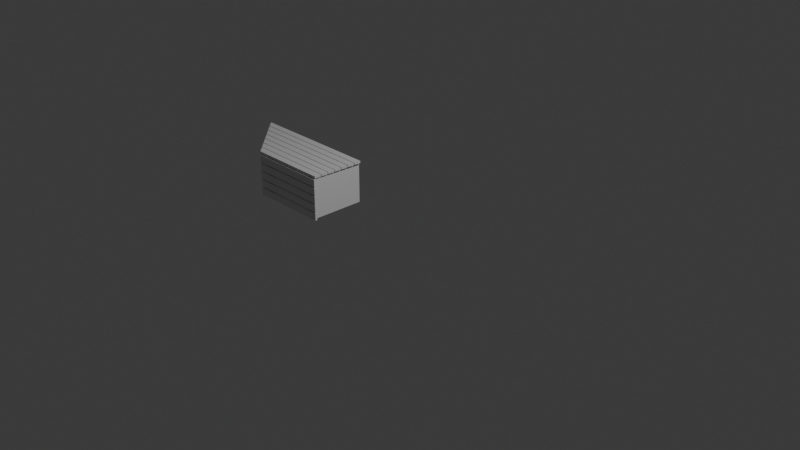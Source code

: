 # Source: bench3.blend  (saved by Blender 4.0.36; exported with 4.5.12 LTS)
import bpy
from mathutils import Matrix  # noqa: F401  (used for matrix-valued properties, if any)

bpy.ops.wm.read_factory_settings(use_empty=True)
scene = bpy.context.scene
scene.name = 'Scene'

# ---- collections
col_collection = bpy.data.collections.new('Collection'); scene.collection.children.link(col_collection)

# ---- materials (node trees are filled in below, after node groups)
mat_material_002 = bpy.data.materials.new('Material.002')
mat_material_002.alpha_threshold = 0.0
mat_material_002.use_transparent_shadow = False
mat_material_002.roughness = 0.5
mat_material_002.line_color = (0.0, 0.0, 0.0, 1.0)

# ---- material node trees
mat_material_002.use_nodes = True; mat_material_002.node_tree.nodes.clear()
_N = mat_material_002.node_tree.nodes; _L = mat_material_002.node_tree.links
n0 = _N.new('ShaderNodeOutputMaterial'); n0.name = 'Material Output'; n0.location = (300, 300)
n1 = _N.new('ShaderNodeBsdfPrincipled'); n1.name = 'Principled BSDF'; n1.location = (10, 300)
n1.inputs[3].default_value = 1.45
_L.new(n1.outputs[0], n0.inputs[0])
n0.is_active_output = True

# ---- world
world_world = bpy.data.worlds.new('World'); scene.world = world_world
world_world.use_nodes = True; world_world.node_tree.nodes.clear()
_N = world_world.node_tree.nodes; _L = world_world.node_tree.links
n0 = _N.new('ShaderNodeOutputWorld'); n0.name = 'World Output'; n0.location = (300, 300)
n1 = _N.new('ShaderNodeBackground'); n1.name = 'Background'; n1.location = (10, 300)
n1.inputs[0].default_value = (0.05088, 0.05088, 0.05088, 1.0)
_L.new(n1.outputs[0], n0.inputs[0])
n0.is_active_output = True
world_world.color = (0.05088, 0.05088, 0.05088)
world_world.use_sun_shadow = False
world_world.sun_shadow_jitter_overblur = 0.0

# ---- cameras
cam_camera = bpy.data.cameras.new('Camera')
cam_camera.clip_end = 100.0
cam_camera.ortho_scale = 7.314

# ---- lights
light_light = bpy.data.lights.new('Light', 'POINT')
light_light.transmission_factor = 0.0
light_light.use_soft_falloff = False
light_light.energy = 1000.0
light_light.shadow_soft_size = 0.1
light_light.shadow_maximum_resolution = 0.006
light_light.use_absolute_resolution = True

# ---- meshes
me_cube_002 = bpy.data.meshes.new('Cube.002')
me_cube_002.from_pydata([(-0.9421, 0.3, 0.2595), (-0.9421, 0.2185, 0.2595), (-0.9415, 0.2185, 0.2345), (-0.9415, 0.3, 0.2345), (-0.9421, 0.2022, 0.2595), (-0.9421, 0.1207, 0.2595), (-0.9415, 0.1207, 0.2345), (-0.9415, 0.2022, 0.2345), (-0.9421, 0.1044, 0.2595), (-0.9421, 0.02288, 0.2595), (-0.9415, 0.02288, 0.2345), (-0.9415, 0.1044, 0.2345), (-0.9421, 0.006581, 0.2595), (-0.9421, -0.07492, 0.2595), (-0.9415, -0.07492, 0.2345), (-0.9415, 0.006581, 0.2345), (-0.9421, -0.09123, 0.2595), (-0.9421, -0.1727, 0.2595), (-0.9415, -0.1727, 0.2345), (-0.9415, -0.09123, 0.2345), (-0.9279, 0.3368, -0.3715), (-0.9297, 0.3368, -0.29), (-0.9297, 0.3117, -0.29), (-0.9279, 0.3117, -0.3715), (-0.9299, 0.3368, -0.2819), (-0.9318, 0.3368, -0.2004), (-0.9318, 0.3117, -0.2004), (-0.9299, 0.3117, -0.2819), (-0.9319, 0.3368, -0.1922), (-0.9338, 0.3368, -0.1107), (-0.9338, 0.3117, -0.1107), (-0.9319, 0.3117, -0.1922), (-0.9339, 0.3368, -0.1026), (-0.9358, 0.3368, -0.02106), (-0.9358, 0.3117, -0.02106), (-0.9339, 0.3117, -0.1026), (-0.936, 0.3368, -0.01291), (-0.9378, 0.3368, 0.0686), (-0.9378, 0.3117, 0.0686), (-0.936, 0.3117, -0.01291), (-0.938, 0.3368, 0.07675), (-0.9398, 0.3368, 0.1583), (-0.9398, 0.3117, 0.1583), (-0.938, 0.3117, 0.07675), (-0.94, 0.3368, 0.1664), (-0.9418, 0.3368, 0.2479), (-0.9418, 0.3117, 0.2479), (-0.94, 0.3117, 0.1664), (-1.866, 0.3, 0.2595), (-1.866, 0.2185, 0.2595), (-1.891, 0.2185, 0.2345), (-1.891, 0.3, 0.2345), (-1.866, 0.2022, 0.2595), (-1.866, 0.1207, 0.2595), (-1.891, 0.1207, 0.2345), (-1.891, 0.2022, 0.2345), (-1.866, 0.1044, 0.2595), (-1.866, 0.02288, 0.2595), (-1.891, 0.02288, 0.2345), (-1.891, 0.1044, 0.2345), (-1.866, 0.006581, 0.2595), (-1.866, -0.07492, 0.2595), (-1.891, -0.07492, 0.2345), (-1.891, 0.006581, 0.2345), (-1.866, -0.09123, 0.2595), (-1.866, -0.1727, 0.2595), (-1.891, -0.1727, 0.2345), (-1.891, -0.09123, 0.2345), (-2.497, 0.3368, -0.3715), (-2.416, 0.3368, -0.29), (-2.416, 0.3117, -0.29), (-2.497, 0.3117, -0.3715), (-2.408, 0.3368, -0.2819), (-2.326, 0.3368, -0.2004), (-2.326, 0.3117, -0.2004), (-2.408, 0.3117, -0.2819), (-2.318, 0.3368, -0.1922), (-2.236, 0.3368, -0.1107), (-2.236, 0.3117, -0.1107), (-2.318, 0.3117, -0.1922), (-2.228, 0.3368, -0.1026), (-2.147, 0.3368, -0.02106), (-2.147, 0.3117, -0.02106), (-2.228, 0.3117, -0.1026), (-2.139, 0.3368, -0.01291), (-2.057, 0.3368, 0.0686), (-2.057, 0.3117, 0.0686), (-2.139, 0.3117, -0.01291), (-2.049, 0.3368, 0.07675), (-1.967, 0.3368, 0.1583), (-1.967, 0.3117, 0.1583), (-2.049, 0.3117, 0.07675), (-1.959, 0.3368, 0.1664), (-1.878, 0.3368, 0.2479), (-1.878, 0.3117, 0.2479), (-1.959, 0.3117, 0.1664), (-1.761, -0.1607, 0.235), (-1.761, 0.3152, 0.235), (-1.761, -0.1607, -0.378), (-1.761, 0.3152, -0.378), (-1.643, -0.1607, 0.235), (-1.643, 0.3152, 0.235), (-1.643, -0.1607, -0.378), (-1.643, 0.3152, -0.378), (-1.077, -0.1607, 0.235), (-1.077, 0.3152, 0.235), (-1.077, -0.1607, -0.378), (-1.077, 0.3152, -0.378), (-0.9585, -0.1607, 0.235), (-0.9585, 0.3152, 0.235), (-0.9585, -0.1607, -0.378), (-0.9585, 0.3152, -0.378)], [], [(1, 0, 48, 49), (2, 1, 49, 50), (3, 2, 50, 51), (0, 3, 51, 48), (5, 4, 52, 53), (6, 5, 53, 54), (7, 6, 54, 55), (4, 7, 55, 52), (9, 8, 56, 57), (10, 9, 57, 58), (11, 10, 58, 59), (8, 11, 59, 56), (13, 12, 60, 61), (14, 13, 61, 62), (15, 14, 62, 63), (12, 15, 63, 60), (17, 16, 64, 65), (18, 17, 65, 66), (19, 18, 66, 67), (16, 19, 67, 64), (21, 20, 68, 69), (70, 22, 21, 69), (23, 22, 70, 71), (68, 20, 23, 71), (25, 24, 72, 73), (74, 26, 25, 73), (75, 27, 26, 74), (72, 24, 27, 75), (29, 28, 76, 77), (78, 30, 29, 77), (79, 31, 30, 78), (76, 28, 31, 79), (33, 32, 80, 81), (82, 34, 33, 81), (83, 35, 34, 82), (80, 32, 35, 83), (37, 36, 84, 85), (86, 38, 37, 85), (87, 39, 38, 86), (84, 36, 39, 87), (41, 40, 88, 89), (90, 42, 41, 89), (91, 43, 42, 90), (88, 40, 43, 91), (45, 44, 92, 93), (94, 46, 45, 93), (95, 47, 46, 94), (92, 44, 47, 95), (16, 17, 18, 19), (12, 13, 14, 15), (8, 9, 10, 11), (4, 5, 6, 7), (0, 1, 2, 3), (44, 45, 46, 47), (36, 37, 38, 39), (40, 41, 42, 43), (32, 33, 34, 35), (24, 25, 26, 27), (20, 21, 22, 23), (28, 29, 30, 31), (69, 68, 71, 70), (72, 75, 74, 73), (77, 76, 79, 78), (81, 80, 83, 82), (84, 87, 86, 85), (89, 88, 91, 90), (67, 66, 65, 64), (63, 62, 61, 60), (59, 58, 57, 56), (55, 54, 53, 52), (51, 50, 49, 48), (93, 92, 95, 94), (96, 97, 99, 98), (98, 99, 103, 102), (102, 103, 101, 100), (100, 101, 97, 96), (98, 102, 100, 96), (103, 99, 97, 101), (104, 105, 107, 106), (106, 107, 111, 110), (110, 111, 109, 108), (108, 109, 105, 104), (106, 110, 108, 104), (111, 107, 105, 109)])
_uv = me_cube_002.uv_layers.new(name='UVMap')
_uv.uv.foreach_set('vector', [1.994, 0.9322, 1.88, 0.9322, 1.88, -2.751, 1.994, -2.751, 1.286, -2.751, 1.321, -2.716, 1.321, 2.493, 1.286, 2.528, 0.8312, 2.528, 0.7175, 2.528, 0.7175, -2.751, 0.8312, -2.751, 1.356, 2.493, 1.321, 2.528, 1.321, -2.751, 1.356, -2.716, 2.108, 0.9322, 1.994, 0.9322, 1.994, -2.751, 2.108, -2.751, 1.356, -2.751, 1.391, -2.716, 1.391, 2.493, 1.356, 2.528, 0.945, 2.528, 0.8312, 2.528, 0.8312, -2.751, 0.945, -2.751, 1.426, 2.493, 1.391, 2.528, 1.391, -2.751, 1.426, -2.716, 2.222, 0.9322, 2.108, 0.9322, 2.108, -2.751, 2.222, -2.751, 1.426, -2.751, 1.461, -2.716, 1.461, 2.493, 1.426, 2.528, 1.173, 2.528, 1.059, 2.528, 1.059, -2.751, 1.173, -2.751, 1.496, 2.493, 1.461, 2.528, 1.461, -2.751, 1.496, -2.716, 2.449, 0.9322, 2.335, 0.9322, 2.335, -2.751, 2.449, -2.751, 1.496, -2.751, 1.531, -2.716, 1.531, 2.493, 1.496, 2.528, 1.286, 2.528, 1.173, 2.528, 1.173, -2.751, 1.286, -2.751, 1.566, 2.493, 1.531, 2.528, 1.531, -2.751, 1.566, -2.716, 2.335, 0.9322, 2.222, 0.9322, 2.222, -2.751, 2.335, -2.751, 1.566, -2.751, 1.601, -2.716, 1.601, 2.493, 1.566, 2.528, 1.059, 2.528, 0.945, 2.528, 0.945, -2.751, 1.059, -2.751, 1.636, 2.493, 1.601, 2.528, 1.601, -2.751, 1.636, -2.716, -1.12, -2.637, -1.006, -2.751, -1.006, 4.22, -1.12, 4.106, 1.671, -2.751, 1.671, 2.017, 1.636, 2.017, 1.636, -2.751, -0.8925, 4.22, -1.006, 4.106, -1.006, -2.637, -0.8925, -2.751, -0.8576, -2.751, -0.8576, 4.22, -0.8925, 4.22, -0.8925, -2.751, -0.7438, -2.637, -0.63, -2.751, -0.63, 3.969, -0.7438, 3.856, 1.706, -2.751, 1.706, 1.84, 1.671, 1.84, 1.671, -2.751, -0.7438, -2.751, -0.7438, 3.969, -0.8576, 3.856, -0.8576, -2.637, -0.5951, -2.751, -0.5951, 3.969, -0.63, 3.969, -0.63, -2.751, -0.5951, -2.637, -0.4813, -2.751, -0.4813, 3.719, -0.5951, 3.605, 1.741, -2.751, 1.741, 1.663, 1.706, 1.663, 1.706, -2.751, -0.3675, -2.751, -0.3675, 3.719, -0.4813, 3.605, -0.4813, -2.637, -0.3326, -2.751, -0.3326, 3.719, -0.3675, 3.719, -0.3675, -2.751, -0.3326, -2.637, -0.2188, -2.751, -0.2188, 3.469, -0.3326, 3.355, 1.775, -2.751, 1.775, 1.486, 1.741, 1.486, 1.741, -2.751, -0.105, -2.751, -0.105, 3.469, -0.2188, 3.355, -0.2188, -2.637, -0.07006, -2.751, -0.07006, 3.469, -0.105, 3.469, -0.105, -2.751, -0.07006, -2.637, 0.04373, -2.751, 0.04373, 3.218, -0.07006, 3.105, 1.81, -2.751, 1.81, 1.309, 1.775, 1.309, 1.775, -2.751, 0.1575, -2.751, 0.1575, 3.218, 0.04373, 3.105, 0.04373, -2.637, 0.1924, -2.751, 0.1924, 3.218, 0.1575, 3.218, 0.1575, -2.751, 0.3062, -2.637, 0.42, -2.751, 0.42, 2.968, 0.3062, 2.854, 1.845, -2.751, 1.845, 1.132, 1.81, 1.132, 1.81, -2.751, 0.3062, -2.751, 0.3062, 2.968, 0.1924, 2.854, 0.1924, -2.637, 0.455, -2.751, 0.455, 2.968, 0.42, 2.968, 0.42, -2.751, 0.5687, 2.604, 0.455, 2.718, 0.455, -2.751, 0.5687, -2.637, 1.88, -2.751, 1.88, 0.9551, 1.845, 0.9551, 1.845, -2.751, 0.5687, 2.718, 0.5687, -2.751, 0.6825, -2.637, 0.6825, 2.604, 0.7175, -2.751, 0.7175, 2.718, 0.6825, 2.718, 0.6825, -2.751, 2.222, 0.9322, 2.335, 0.9322, 2.335, 0.9816, 2.222, 0.9816, 2.335, 0.9322, 2.449, 0.9322, 2.449, 0.9816, 2.335, 0.9816, 2.108, 0.9322, 2.222, 0.9322, 2.222, 0.9816, 2.108, 0.9816, 1.994, 0.9322, 2.108, 0.9322, 2.108, 0.9816, 1.994, 0.9816, 1.88, 0.9322, 1.994, 0.9322, 1.994, 0.9816, 1.88, 0.9816, 1.845, 1.116, 1.845, 0.9551, 1.88, 0.9551, 1.88, 1.116, 1.775, 1.47, 1.775, 1.309, 1.81, 1.309, 1.81, 1.47, 1.81, 1.293, 1.81, 1.132, 1.845, 1.132, 1.845, 1.293, 1.741, 1.647, 1.741, 1.486, 1.775, 1.486, 1.775, 1.647, 1.671, 2.001, 1.671, 1.84, 1.706, 1.84, 1.706, 2.001, 1.636, 2.178, 1.636, 2.017, 1.671, 2.017, 1.671, 2.178, 1.706, 1.824, 1.706, 1.663, 1.741, 1.663, 1.741, 1.824, 2.484, -2.751, 2.484, -2.59, 2.449, -2.59, 2.449, -2.751, 2.484, -2.429, 2.449, -2.429, 2.449, -2.59, 2.484, -2.59, 2.484, -2.429, 2.484, -2.268, 2.449, -2.268, 2.449, -2.429, 2.484, -2.268, 2.484, -2.107, 2.449, -2.107, 2.449, -2.268, 2.484, -1.946, 2.449, -1.946, 2.449, -2.107, 2.484, -2.107, 2.484, -1.946, 2.484, -1.785, 2.449, -1.785, 2.449, -1.946, 2.499, -1.625, 2.499, -1.511, 2.449, -1.511, 2.449, -1.625, 2.499, -1.283, 2.499, -1.169, 2.449, -1.169, 2.449, -1.283, 2.499, -1.511, 2.499, -1.397, 2.449, -1.397, 2.449, -1.511, 2.499, -1.169, 2.499, -1.056, 2.449, -1.056, 2.449, -1.169, 2.499, -1.397, 2.499, -1.283, 2.449, -1.283, 2.449, -1.397, 2.484, -1.785, 2.484, -1.625, 2.449, -1.625, 2.449, -1.785, 0.375, 0.0, 0.625, 0.0, 0.625, 0.25, 0.375, 0.25, 0.375, 0.25, 0.625, 0.25, 0.625, 0.5, 0.375, 0.5, 0.375, 0.5, 0.625, 0.5, 0.625, 0.75, 0.375, 0.75, 0.375, 0.75, 0.625, 0.75, 0.625, 1.0, 0.375, 1.0, 0.125, 0.5, 0.375, 0.5, 0.375, 0.75, 0.125, 0.75, 0.625, 0.5, 0.875, 0.5, 0.875, 0.75, 0.625, 0.75, 0.375, 0.0, 0.625, 0.0, 0.625, 0.25, 0.375, 0.25, 0.375, 0.25, 0.625, 0.25, 0.625, 0.5, 0.375, 0.5, 0.375, 0.5, 0.625, 0.5, 0.625, 0.75, 0.375, 0.75, 0.375, 0.75, 0.625, 0.75, 0.625, 1.0, 0.375, 1.0, 0.125, 0.5, 0.375, 0.5, 0.375, 0.75, 0.125, 0.75, 0.625, 0.5, 0.875, 0.5, 0.875, 0.75, 0.625, 0.75])
me_cube_002.materials.append(mat_material_002)
me_cube_002.use_mirror_vertex_groups = False
me_cube_002.update()

# ---- objects
ob_light = bpy.data.objects.new('Light', light_light)
ob_camera = bpy.data.objects.new('Camera', cam_camera)
ob_cube_002 = bpy.data.objects.new('Cube.002', me_cube_002)

# ---- transforms, parenting, visibility, modifiers, constraints
ob_light.location = (4.076, 1.005, 5.904)
ob_light.rotation_euler = (0.6503, 0.05522, 1.866)
ob_light.lock_rotations_4d = False
ob_light.empty_display_type = 'ARROWS'
ob_light.color = (0.0, 0.0, 0.0, 0.0)
ob_light.lineart.crease_threshold = 0.0
ob_camera.location = (7.359, -6.926, 4.958)
ob_camera.rotation_euler = (1.109, 0.0, 0.8149)
ob_camera.lock_rotations_4d = False
ob_camera.empty_display_type = 'ARROWS'
ob_camera.color = (0.0, 0.0, 0.0, 0.0)
ob_camera.display_type = 'WIRE'
ob_camera.lineart.crease_threshold = 0.0
ob_cube_002.location = (0.0, -0.07153, -0.07726)
ob_cube_002.rotation_euler = (1.571, -0.0, 0.0)
ob_cube_002.lock_rotations_4d = False
ob_cube_002.empty_display_type = 'ARROWS'
ob_cube_002.lineart.crease_threshold = 0.0

# ---- collection membership
col_collection.objects.link(ob_light)
col_collection.objects.link(ob_camera)
col_collection.objects.link(ob_cube_002)

# ---- scene / render settings (as saved in the file)
scene.camera = ob_camera
scene.frame_start = 1; scene.frame_end = 250; scene.frame_set(1)
scene.render.engine = 'BLENDER_EEVEE_NEXT'
scene.cycles.sampling_pattern = 'TABULATED_SOBOL'
bpy.context.view_layer.update()
